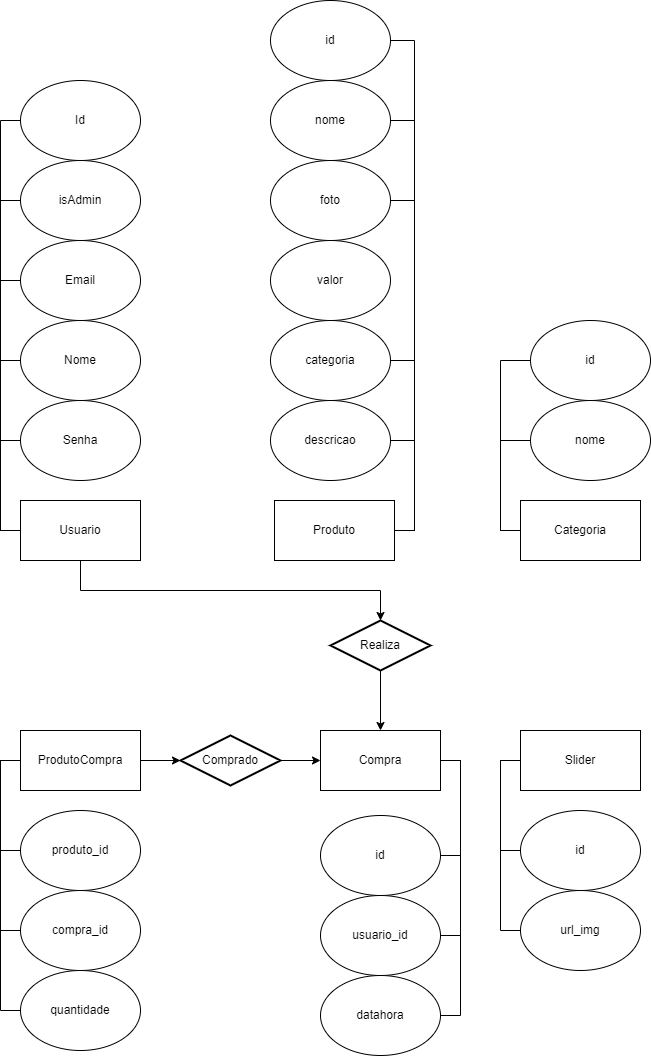

The diagram above was exported from draw.io. Its source (the exported page's mxGraphModel, read from the mxfile embedded in the PNG):
<mxGraphModel dx="1760" dy="2125" grid="1" gridSize="10" guides="1" tooltips="1" connect="1" arrows="1" fold="1" page="1" pageScale="1" pageWidth="827" pageHeight="1169" math="0" shadow="0">
  <root>
    <mxCell id="0" />
    <mxCell id="1" parent="0" />
    <mxCell id="EewUnT3nJrBIG1FfJebw-64" style="edgeStyle=orthogonalEdgeStyle;rounded=0;orthogonalLoop=1;jettySize=auto;html=1;exitX=0;exitY=0.5;exitDx=0;exitDy=0;entryX=0;entryY=0.5;entryDx=0;entryDy=0;endArrow=none;endFill=0;" parent="1" source="EewUnT3nJrBIG1FfJebw-3" target="EewUnT3nJrBIG1FfJebw-5" edge="1">
      <mxGeometry relative="1" as="geometry" />
    </mxCell>
    <mxCell id="EewUnT3nJrBIG1FfJebw-65" style="edgeStyle=orthogonalEdgeStyle;rounded=0;orthogonalLoop=1;jettySize=auto;html=1;exitX=0;exitY=0.5;exitDx=0;exitDy=0;entryX=0;entryY=0.5;entryDx=0;entryDy=0;endArrow=none;endFill=0;" parent="1" source="EewUnT3nJrBIG1FfJebw-3" target="EewUnT3nJrBIG1FfJebw-6" edge="1">
      <mxGeometry relative="1" as="geometry" />
    </mxCell>
    <mxCell id="EewUnT3nJrBIG1FfJebw-66" style="edgeStyle=orthogonalEdgeStyle;rounded=0;orthogonalLoop=1;jettySize=auto;html=1;exitX=0;exitY=0.5;exitDx=0;exitDy=0;entryX=0;entryY=0.5;entryDx=0;entryDy=0;endArrow=none;endFill=0;" parent="1" source="EewUnT3nJrBIG1FfJebw-3" target="EewUnT3nJrBIG1FfJebw-8" edge="1">
      <mxGeometry relative="1" as="geometry" />
    </mxCell>
    <mxCell id="EewUnT3nJrBIG1FfJebw-67" style="edgeStyle=orthogonalEdgeStyle;rounded=0;orthogonalLoop=1;jettySize=auto;html=1;exitX=0;exitY=0.5;exitDx=0;exitDy=0;entryX=0;entryY=0.5;entryDx=0;entryDy=0;endArrow=none;endFill=0;" parent="1" source="EewUnT3nJrBIG1FfJebw-3" target="EewUnT3nJrBIG1FfJebw-7" edge="1">
      <mxGeometry relative="1" as="geometry" />
    </mxCell>
    <mxCell id="EewUnT3nJrBIG1FfJebw-68" style="edgeStyle=orthogonalEdgeStyle;rounded=0;orthogonalLoop=1;jettySize=auto;html=1;exitX=0;exitY=0.5;exitDx=0;exitDy=0;entryX=0;entryY=0.5;entryDx=0;entryDy=0;endArrow=none;endFill=0;" parent="1" source="EewUnT3nJrBIG1FfJebw-3" target="EewUnT3nJrBIG1FfJebw-4" edge="1">
      <mxGeometry relative="1" as="geometry" />
    </mxCell>
    <mxCell id="EewUnT3nJrBIG1FfJebw-3" value="Usuario" style="rounded=0;whiteSpace=wrap;html=1;" parent="1" vertex="1">
      <mxGeometry x="170" y="420" width="120" height="60" as="geometry" />
    </mxCell>
    <mxCell id="EewUnT3nJrBIG1FfJebw-4" value="Id" style="ellipse;whiteSpace=wrap;html=1;" parent="1" vertex="1">
      <mxGeometry x="170" width="120" height="80" as="geometry" />
    </mxCell>
    <mxCell id="EewUnT3nJrBIG1FfJebw-5" value="&lt;div&gt;Senha&lt;/div&gt;" style="ellipse;whiteSpace=wrap;html=1;" parent="1" vertex="1">
      <mxGeometry x="170" y="320" width="120" height="80" as="geometry" />
    </mxCell>
    <mxCell id="EewUnT3nJrBIG1FfJebw-6" value="Nome" style="ellipse;whiteSpace=wrap;html=1;" parent="1" vertex="1">
      <mxGeometry x="170" y="240" width="120" height="80" as="geometry" />
    </mxCell>
    <mxCell id="EewUnT3nJrBIG1FfJebw-7" value="isAdmin" style="ellipse;whiteSpace=wrap;html=1;" parent="1" vertex="1">
      <mxGeometry x="170" y="80" width="120" height="80" as="geometry" />
    </mxCell>
    <mxCell id="EewUnT3nJrBIG1FfJebw-8" value="Email" style="ellipse;whiteSpace=wrap;html=1;" parent="1" vertex="1">
      <mxGeometry x="170" y="160" width="120" height="80" as="geometry" />
    </mxCell>
    <mxCell id="EewUnT3nJrBIG1FfJebw-56" style="edgeStyle=orthogonalEdgeStyle;rounded=0;orthogonalLoop=1;jettySize=auto;html=1;exitX=1;exitY=0.5;exitDx=0;exitDy=0;entryX=1;entryY=0.5;entryDx=0;entryDy=0;endArrow=none;endFill=0;" parent="1" source="EewUnT3nJrBIG1FfJebw-9" target="EewUnT3nJrBIG1FfJebw-26" edge="1">
      <mxGeometry relative="1" as="geometry" />
    </mxCell>
    <mxCell id="EewUnT3nJrBIG1FfJebw-60" style="edgeStyle=orthogonalEdgeStyle;rounded=0;orthogonalLoop=1;jettySize=auto;html=1;exitX=1;exitY=0.5;exitDx=0;exitDy=0;entryX=1;entryY=0.5;entryDx=0;entryDy=0;endArrow=none;endFill=0;" parent="1" source="EewUnT3nJrBIG1FfJebw-9" target="EewUnT3nJrBIG1FfJebw-28" edge="1">
      <mxGeometry relative="1" as="geometry" />
    </mxCell>
    <mxCell id="EewUnT3nJrBIG1FfJebw-61" style="edgeStyle=orthogonalEdgeStyle;rounded=0;orthogonalLoop=1;jettySize=auto;html=1;exitX=1;exitY=0.5;exitDx=0;exitDy=0;entryX=1;entryY=0.5;entryDx=0;entryDy=0;endArrow=none;endFill=0;" parent="1" source="EewUnT3nJrBIG1FfJebw-9" target="EewUnT3nJrBIG1FfJebw-29" edge="1">
      <mxGeometry relative="1" as="geometry" />
    </mxCell>
    <mxCell id="EewUnT3nJrBIG1FfJebw-62" style="edgeStyle=orthogonalEdgeStyle;rounded=0;orthogonalLoop=1;jettySize=auto;html=1;exitX=1;exitY=0.5;exitDx=0;exitDy=0;entryX=1;entryY=0.5;entryDx=0;entryDy=0;endArrow=none;endFill=0;" parent="1" source="EewUnT3nJrBIG1FfJebw-9" target="EewUnT3nJrBIG1FfJebw-30" edge="1">
      <mxGeometry relative="1" as="geometry" />
    </mxCell>
    <mxCell id="EewUnT3nJrBIG1FfJebw-63" style="edgeStyle=orthogonalEdgeStyle;rounded=0;orthogonalLoop=1;jettySize=auto;html=1;exitX=1;exitY=0.5;exitDx=0;exitDy=0;entryX=1;entryY=0.5;entryDx=0;entryDy=0;endArrow=none;endFill=0;" parent="1" source="EewUnT3nJrBIG1FfJebw-9" target="EewUnT3nJrBIG1FfJebw-31" edge="1">
      <mxGeometry relative="1" as="geometry" />
    </mxCell>
    <mxCell id="EewUnT3nJrBIG1FfJebw-9" value="Produto" style="rounded=0;whiteSpace=wrap;html=1;" parent="1" vertex="1">
      <mxGeometry x="424" y="420" width="120" height="60" as="geometry" />
    </mxCell>
    <mxCell id="EewUnT3nJrBIG1FfJebw-54" style="edgeStyle=orthogonalEdgeStyle;rounded=0;orthogonalLoop=1;jettySize=auto;html=1;exitX=0;exitY=0.5;exitDx=0;exitDy=0;entryX=0;entryY=0.5;entryDx=0;entryDy=0;endArrow=none;endFill=0;" parent="1" source="EewUnT3nJrBIG1FfJebw-10" target="EewUnT3nJrBIG1FfJebw-32" edge="1">
      <mxGeometry relative="1" as="geometry" />
    </mxCell>
    <mxCell id="EewUnT3nJrBIG1FfJebw-55" style="edgeStyle=orthogonalEdgeStyle;rounded=0;orthogonalLoop=1;jettySize=auto;html=1;exitX=0;exitY=0.5;exitDx=0;exitDy=0;entryX=0;entryY=0.5;entryDx=0;entryDy=0;endArrow=none;endFill=0;" parent="1" source="EewUnT3nJrBIG1FfJebw-10" target="EewUnT3nJrBIG1FfJebw-33" edge="1">
      <mxGeometry relative="1" as="geometry" />
    </mxCell>
    <mxCell id="EewUnT3nJrBIG1FfJebw-10" value="Slider" style="rounded=0;whiteSpace=wrap;html=1;" parent="1" vertex="1">
      <mxGeometry x="670" y="650" width="120" height="60" as="geometry" />
    </mxCell>
    <mxCell id="EewUnT3nJrBIG1FfJebw-70" style="edgeStyle=orthogonalEdgeStyle;rounded=0;orthogonalLoop=1;jettySize=auto;html=1;exitX=1;exitY=0.5;exitDx=0;exitDy=0;entryX=1;entryY=0.5;entryDx=0;entryDy=0;endArrow=none;endFill=0;" parent="1" source="EewUnT3nJrBIG1FfJebw-11" target="EewUnT3nJrBIG1FfJebw-21" edge="1">
      <mxGeometry relative="1" as="geometry" />
    </mxCell>
    <mxCell id="EewUnT3nJrBIG1FfJebw-71" style="edgeStyle=orthogonalEdgeStyle;rounded=0;orthogonalLoop=1;jettySize=auto;html=1;exitX=1;exitY=0.5;exitDx=0;exitDy=0;entryX=1;entryY=0.5;entryDx=0;entryDy=0;endArrow=none;endFill=0;" parent="1" source="EewUnT3nJrBIG1FfJebw-11" target="EewUnT3nJrBIG1FfJebw-22" edge="1">
      <mxGeometry relative="1" as="geometry" />
    </mxCell>
    <mxCell id="EewUnT3nJrBIG1FfJebw-72" style="edgeStyle=orthogonalEdgeStyle;rounded=0;orthogonalLoop=1;jettySize=auto;html=1;exitX=1;exitY=0.5;exitDx=0;exitDy=0;entryX=1;entryY=0.5;entryDx=0;entryDy=0;endArrow=none;endFill=0;" parent="1" source="EewUnT3nJrBIG1FfJebw-11" target="EewUnT3nJrBIG1FfJebw-23" edge="1">
      <mxGeometry relative="1" as="geometry" />
    </mxCell>
    <mxCell id="EewUnT3nJrBIG1FfJebw-11" value="Compra" style="rounded=0;whiteSpace=wrap;html=1;" parent="1" vertex="1">
      <mxGeometry x="470" y="650" width="120" height="60" as="geometry" />
    </mxCell>
    <mxCell id="EewUnT3nJrBIG1FfJebw-48" style="edgeStyle=orthogonalEdgeStyle;rounded=0;orthogonalLoop=1;jettySize=auto;html=1;exitX=0;exitY=0.5;exitDx=0;exitDy=0;entryX=0;entryY=0.5;entryDx=0;entryDy=0;endArrow=none;endFill=0;" parent="1" source="EewUnT3nJrBIG1FfJebw-12" target="EewUnT3nJrBIG1FfJebw-18" edge="1">
      <mxGeometry relative="1" as="geometry" />
    </mxCell>
    <mxCell id="EewUnT3nJrBIG1FfJebw-49" style="edgeStyle=orthogonalEdgeStyle;rounded=0;orthogonalLoop=1;jettySize=auto;html=1;exitX=0;exitY=0.5;exitDx=0;exitDy=0;entryX=0;entryY=0.5;entryDx=0;entryDy=0;endArrow=none;endFill=0;" parent="1" source="EewUnT3nJrBIG1FfJebw-12" target="EewUnT3nJrBIG1FfJebw-19" edge="1">
      <mxGeometry relative="1" as="geometry" />
    </mxCell>
    <mxCell id="EewUnT3nJrBIG1FfJebw-50" style="edgeStyle=orthogonalEdgeStyle;rounded=0;orthogonalLoop=1;jettySize=auto;html=1;exitX=0;exitY=0.5;exitDx=0;exitDy=0;entryX=0;entryY=0.5;entryDx=0;entryDy=0;endArrow=none;endFill=0;" parent="1" source="EewUnT3nJrBIG1FfJebw-12" target="EewUnT3nJrBIG1FfJebw-20" edge="1">
      <mxGeometry relative="1" as="geometry" />
    </mxCell>
    <mxCell id="EewUnT3nJrBIG1FfJebw-12" value="ProdutoCompra" style="rounded=0;whiteSpace=wrap;html=1;" parent="1" vertex="1">
      <mxGeometry x="170" y="650" width="120" height="60" as="geometry" />
    </mxCell>
    <mxCell id="EewUnT3nJrBIG1FfJebw-18" value="produto_id" style="ellipse;whiteSpace=wrap;html=1;" parent="1" vertex="1">
      <mxGeometry x="170" y="730" width="120" height="80" as="geometry" />
    </mxCell>
    <mxCell id="EewUnT3nJrBIG1FfJebw-19" value="compra_id" style="ellipse;whiteSpace=wrap;html=1;" parent="1" vertex="1">
      <mxGeometry x="170" y="810" width="120" height="80" as="geometry" />
    </mxCell>
    <mxCell id="EewUnT3nJrBIG1FfJebw-20" value="quantidade" style="ellipse;whiteSpace=wrap;html=1;" parent="1" vertex="1">
      <mxGeometry x="170" y="890" width="120" height="80" as="geometry" />
    </mxCell>
    <mxCell id="EewUnT3nJrBIG1FfJebw-21" value="id" style="ellipse;whiteSpace=wrap;html=1;" parent="1" vertex="1">
      <mxGeometry x="470" y="735" width="120" height="80" as="geometry" />
    </mxCell>
    <mxCell id="EewUnT3nJrBIG1FfJebw-22" value="usuario_id" style="ellipse;whiteSpace=wrap;html=1;" parent="1" vertex="1">
      <mxGeometry x="470" y="815" width="120" height="80" as="geometry" />
    </mxCell>
    <mxCell id="EewUnT3nJrBIG1FfJebw-23" value="datahora" style="ellipse;whiteSpace=wrap;html=1;" parent="1" vertex="1">
      <mxGeometry x="470" y="895" width="120" height="80" as="geometry" />
    </mxCell>
    <mxCell id="EewUnT3nJrBIG1FfJebw-26" value="id" style="ellipse;whiteSpace=wrap;html=1;" parent="1" vertex="1">
      <mxGeometry x="420" y="-80" width="120" height="80" as="geometry" />
    </mxCell>
    <mxCell id="EewUnT3nJrBIG1FfJebw-28" value="nome" style="ellipse;whiteSpace=wrap;html=1;" parent="1" vertex="1">
      <mxGeometry x="420" width="120" height="80" as="geometry" />
    </mxCell>
    <mxCell id="EewUnT3nJrBIG1FfJebw-29" value="foto" style="ellipse;whiteSpace=wrap;html=1;" parent="1" vertex="1">
      <mxGeometry x="420" y="80" width="120" height="80" as="geometry" />
    </mxCell>
    <mxCell id="EewUnT3nJrBIG1FfJebw-30" value="categoria" style="ellipse;whiteSpace=wrap;html=1;" parent="1" vertex="1">
      <mxGeometry x="420" y="240" width="120" height="80" as="geometry" />
    </mxCell>
    <mxCell id="EewUnT3nJrBIG1FfJebw-31" value="descricao" style="ellipse;whiteSpace=wrap;html=1;" parent="1" vertex="1">
      <mxGeometry x="420" y="320" width="120" height="80" as="geometry" />
    </mxCell>
    <mxCell id="EewUnT3nJrBIG1FfJebw-32" value="id" style="ellipse;whiteSpace=wrap;html=1;" parent="1" vertex="1">
      <mxGeometry x="670" y="730" width="120" height="80" as="geometry" />
    </mxCell>
    <mxCell id="EewUnT3nJrBIG1FfJebw-33" value="url_img" style="ellipse;whiteSpace=wrap;html=1;" parent="1" vertex="1">
      <mxGeometry x="670" y="810" width="120" height="80" as="geometry" />
    </mxCell>
    <mxCell id="EewUnT3nJrBIG1FfJebw-44" style="edgeStyle=orthogonalEdgeStyle;rounded=0;orthogonalLoop=1;jettySize=auto;html=1;exitX=0.5;exitY=1;exitDx=0;exitDy=0;exitPerimeter=0;" parent="1" source="EewUnT3nJrBIG1FfJebw-38" target="EewUnT3nJrBIG1FfJebw-11" edge="1">
      <mxGeometry relative="1" as="geometry" />
    </mxCell>
    <mxCell id="EewUnT3nJrBIG1FfJebw-38" value="Realiza" style="strokeWidth=2;html=1;shape=mxgraph.flowchart.decision;whiteSpace=wrap;" parent="1" vertex="1">
      <mxGeometry x="480" y="540" width="100" height="50" as="geometry" />
    </mxCell>
    <mxCell id="EewUnT3nJrBIG1FfJebw-47" style="edgeStyle=orthogonalEdgeStyle;rounded=0;orthogonalLoop=1;jettySize=auto;html=1;exitX=1;exitY=0.5;exitDx=0;exitDy=0;exitPerimeter=0;entryX=0;entryY=0.5;entryDx=0;entryDy=0;" parent="1" source="EewUnT3nJrBIG1FfJebw-45" target="EewUnT3nJrBIG1FfJebw-11" edge="1">
      <mxGeometry relative="1" as="geometry" />
    </mxCell>
    <mxCell id="EewUnT3nJrBIG1FfJebw-45" value="Comprado" style="strokeWidth=2;html=1;shape=mxgraph.flowchart.decision;whiteSpace=wrap;" parent="1" vertex="1">
      <mxGeometry x="330" y="655" width="100" height="50" as="geometry" />
    </mxCell>
    <mxCell id="EewUnT3nJrBIG1FfJebw-46" style="edgeStyle=orthogonalEdgeStyle;rounded=0;orthogonalLoop=1;jettySize=auto;html=1;exitX=1;exitY=0.5;exitDx=0;exitDy=0;entryX=0;entryY=0.5;entryDx=0;entryDy=0;entryPerimeter=0;" parent="1" source="EewUnT3nJrBIG1FfJebw-12" target="EewUnT3nJrBIG1FfJebw-45" edge="1">
      <mxGeometry relative="1" as="geometry" />
    </mxCell>
    <mxCell id="EewUnT3nJrBIG1FfJebw-73" style="edgeStyle=orthogonalEdgeStyle;rounded=0;orthogonalLoop=1;jettySize=auto;html=1;exitX=0.5;exitY=1;exitDx=0;exitDy=0;entryX=0.5;entryY=0;entryDx=0;entryDy=0;entryPerimeter=0;" parent="1" source="EewUnT3nJrBIG1FfJebw-3" target="EewUnT3nJrBIG1FfJebw-38" edge="1">
      <mxGeometry relative="1" as="geometry" />
    </mxCell>
    <mxCell id="aQyUyrwuqVbWwfW-GFv6-3" style="edgeStyle=orthogonalEdgeStyle;rounded=0;orthogonalLoop=1;jettySize=auto;html=1;exitX=0;exitY=0.5;exitDx=0;exitDy=0;entryX=0;entryY=0.5;entryDx=0;entryDy=0;endArrow=none;endFill=0;" edge="1" parent="1" source="EewUnT3nJrBIG1FfJebw-75" target="aQyUyrwuqVbWwfW-GFv6-1">
      <mxGeometry relative="1" as="geometry" />
    </mxCell>
    <mxCell id="aQyUyrwuqVbWwfW-GFv6-4" style="edgeStyle=orthogonalEdgeStyle;rounded=0;orthogonalLoop=1;jettySize=auto;html=1;exitX=0;exitY=0.5;exitDx=0;exitDy=0;entryX=0;entryY=0.5;entryDx=0;entryDy=0;endArrow=none;endFill=0;" edge="1" parent="1" source="EewUnT3nJrBIG1FfJebw-75" target="aQyUyrwuqVbWwfW-GFv6-2">
      <mxGeometry relative="1" as="geometry" />
    </mxCell>
    <mxCell id="EewUnT3nJrBIG1FfJebw-75" value="Categoria" style="rounded=0;whiteSpace=wrap;html=1;" parent="1" vertex="1">
      <mxGeometry x="670" y="420" width="120" height="60" as="geometry" />
    </mxCell>
    <mxCell id="aQyUyrwuqVbWwfW-GFv6-1" value="id" style="ellipse;whiteSpace=wrap;html=1;" vertex="1" parent="1">
      <mxGeometry x="680" y="240" width="120" height="80" as="geometry" />
    </mxCell>
    <mxCell id="aQyUyrwuqVbWwfW-GFv6-2" value="nome" style="ellipse;whiteSpace=wrap;html=1;" vertex="1" parent="1">
      <mxGeometry x="680" y="320" width="120" height="80" as="geometry" />
    </mxCell>
    <mxCell id="aQyUyrwuqVbWwfW-GFv6-5" value="valor" style="ellipse;whiteSpace=wrap;html=1;" vertex="1" parent="1">
      <mxGeometry x="420" y="160" width="120" height="80" as="geometry" />
    </mxCell>
  </root>
</mxGraphModel>